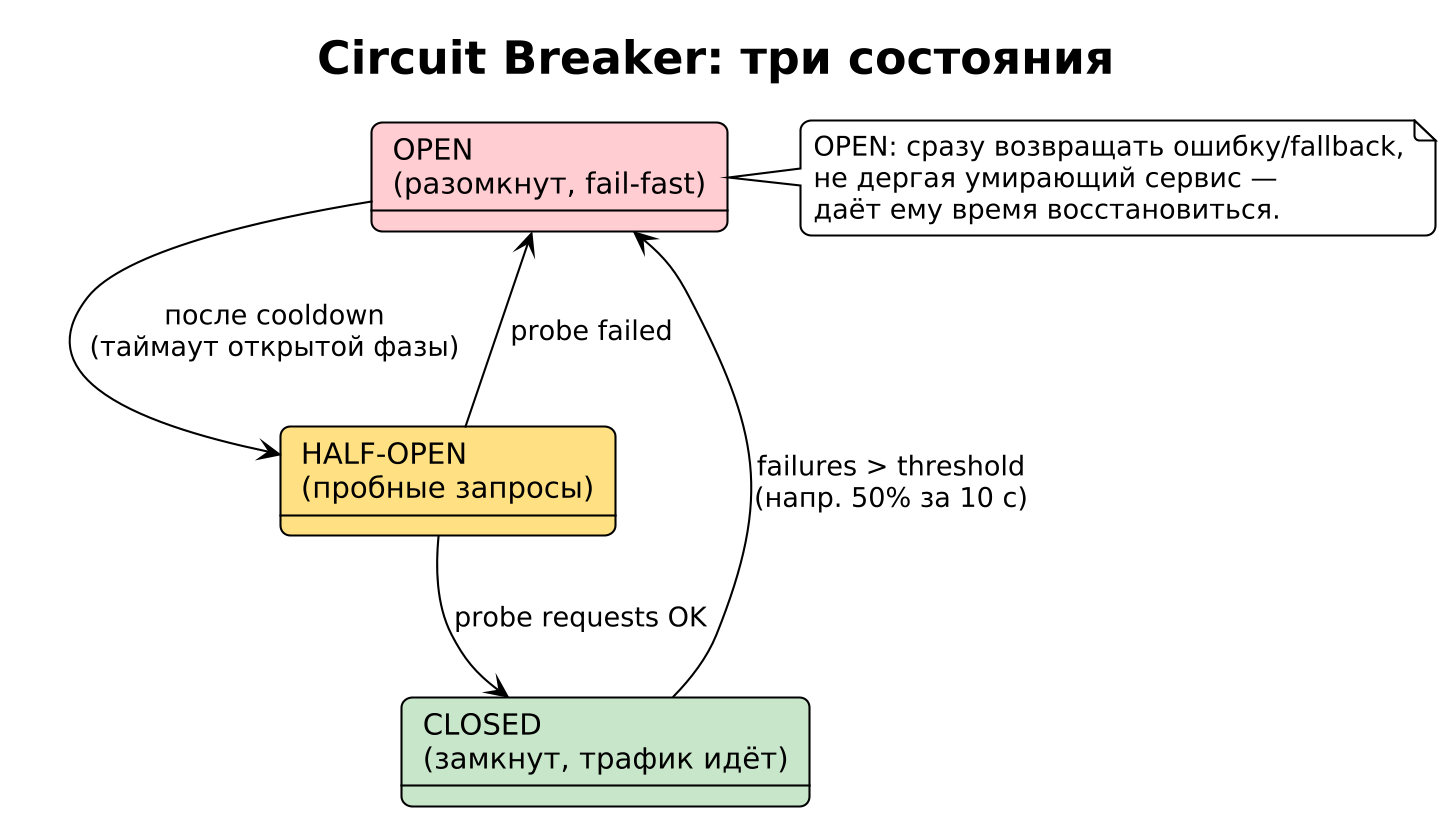

The diagram above was rendered by PlantUML. Its source (embedded in the PNG):
@startuml 06_circuit_breaker
skinparam dpi 200
!theme plain
skinparam backgroundColor #FFFFFF
skinparam defaultFontName "DejaVu Sans"
skinparam shadowing false
skinparam roundcorner 10
title Circuit Breaker: три состояния

state "CLOSED\n(замкнут, трафик идёт)" as CLOSED #C8E6C9
state "OPEN\n(разомкнут, fail-fast)" as OPEN #FFCDD2
state "HALF-OPEN\n(пробные запросы)" as HALF #FFE082

CLOSED --> OPEN : failures > threshold\n(напр. 50% за 10 с)
OPEN --> HALF : после cooldown\n(таймаут открытой фазы)
HALF --> CLOSED : probe requests OK
HALF --> OPEN : probe failed

note right of OPEN
  OPEN: сразу возвращать ошибку/fallback,
  не дергая умирающий сервис —
  даёт ему время восстановиться.
end note
@enduml